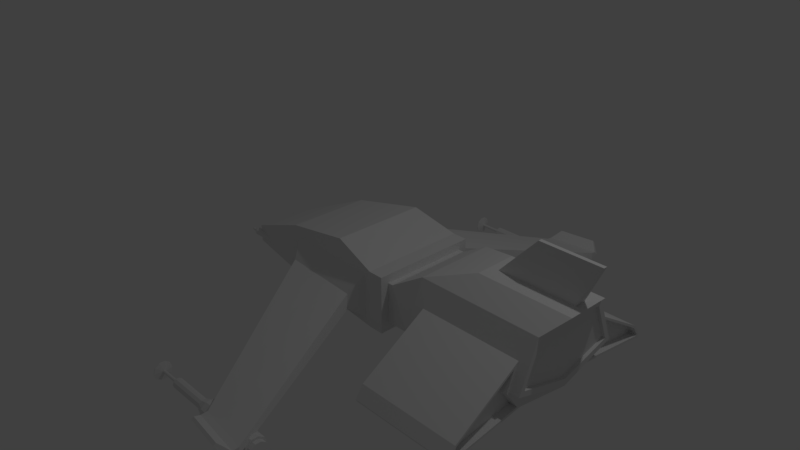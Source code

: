 # Source: nave.blend  (saved by Blender 2.79.0; exported with 4.5.12 LTS)
import bpy
from mathutils import Matrix  # noqa: F401  (used for matrix-valued properties, if any)

bpy.ops.wm.read_factory_settings(use_empty=True)
scene = bpy.context.scene
scene.name = 'Scene'

# ---- collections
col_collection_1 = bpy.data.collections.new('Collection 1'); scene.collection.children.link(col_collection_1)

# ---- materials (node trees are filled in below, after node groups)
mat_material = bpy.data.materials.new('Material')
mat_material.alpha_threshold = 0.0
mat_material.roughness = 0.5
mat_material.line_color = (0.0, 0.0, 0.0, 1.0)

# ---- material node trees

# ---- world
world_world = bpy.data.worlds.new('World'); scene.world = world_world
world_world.color = (0.05088, 0.05088, 0.05088)
world_world.use_sun_shadow = False
world_world.sun_shadow_jitter_overblur = 0.0
world_world.cycles.sampling_method = 'MANUAL'

# ---- cameras
cam_camera = bpy.data.cameras.new('Camera')
cam_camera.clip_end = 100.0
cam_camera.lens = 35.0
cam_camera.sensor_width = 32.0
cam_camera.sensor_height = 18.0
cam_camera.ortho_scale = 7.314
cam_camera.dof.focus_distance = 0.0

# ---- lights
light_lamp = bpy.data.lights.new('Lamp', 'POINT')
light_lamp.transmission_factor = 0.0
light_lamp.cutoff_distance = 30.0
light_lamp.energy = 100.0
light_lamp.shadow_buffer_clip_start = 1.001
light_lamp.shadow_soft_size = 0.1
light_lamp.shadow_maximum_resolution = 0.006
light_lamp.use_absolute_resolution = True

# ---- meshes
me_cube = bpy.data.meshes.new('Cube')
me_cube.from_pydata([(0.7028, -0.6858, -0.3243), (-0.6763, -0.5838, -0.2789), (0.7028, -0.6858, 0.2599), (-0.6763, -0.5838, 0.2145), (-1.903, -0.3456, -0.3968), (-1.903, -0.3456, -0.1596), (1.015, -0.5962, -0.298), (1.015, -0.5962, 0.2336), (1.015, -0.7083, -0.4101), (1.015, -0.7083, 0.3457), (1.083, -0.5962, -0.298), (1.083, -0.5962, 0.2336), (1.083, -0.5962, -0.298), (1.083, -0.5962, 0.2336), (1.64, -0.7767, -0.1264), (1.64, -0.6489, 0.1942), (3.007, -0.8099, -0.1304), (3.007, -0.7093, 0.1221), (0.8161, -0.7083, -0.4101), (-0.7895, -0.5613, -0.3817), (0.8161, -0.7083, 0.3457), (-0.7895, -0.5613, 0.3173), (0.8161, 0.0, -0.4101), (-0.7895, 0.0, -0.3817), (0.8161, 0.0, 0.3457), (-0.7895, 0.0, 0.3173), (-1.903, 0.0, -0.3968), (-1.903, 0.0, -0.1596), (1.015, 0.0, -0.4101), (1.015, 0.0, 0.3457), (1.015, 0.0, -0.298), (1.015, 0.0, 0.2336), (1.083, 0.0, -0.298), (1.083, 0.0, 0.2336), (1.083, 0.0, -0.298), (1.083, 0.0, 0.2336), (1.64, -0.5672, -0.423), (1.502, 0.0, 0.4888), (3.007, -0.6192, -0.4004), (3.144, 0.0, 0.4888), (0.573, -0.854, -0.2079), (-0.5555, -0.7678, -0.1941), (0.573, -0.854, 0.002114), (-0.5555, -0.7678, -0.01676), (1.392, -2.981, -0.6405), (0.6761, -2.895, -0.6356), (1.392, -2.981, -0.5452), (0.6761, -2.895, -0.5552), (1.374, -3.13, -0.6238), (0.6592, -3.038, -0.6215), (1.383, -3.058, -0.5619), (0.6664, -2.978, -0.5692), (1.263, -3.197, -0.4917), (0.7513, -3.132, -0.492), (1.267, -3.164, -0.463), (0.7546, -3.104, -0.4678), (1.502, 0.0, -0.3698), (3.144, 0.0, -0.3698), (2.101, 0.0, 0.6932), (2.101, -0.2775, 0.6932), (3.339, 0.0, 0.6932), (3.339, -0.2775, 0.6932), (2.21, 0.0, 0.6932), (2.21, -0.07695, 0.6932), (3.229, 0.0, 0.6932), (3.229, -0.07695, 0.6932), (2.671, 0.0, 1.211), (2.671, -0.02475, 1.211), (3.473, 0.0, 1.211), (3.473, -0.02475, 1.211), (1.502, -0.7767, -0.1264), (1.502, 0.0, -0.3698), (1.502, -0.5315, 0.4888), (3.144, -0.7767, -0.1264), (3.144, 0.0, -0.3698), (3.144, -0.5315, 0.4888), (1.64, -1.658, -0.5191), (3.007, -1.623, -0.5202), (1.64, -1.629, -0.5664), (1.64, -1.552, -0.3663), (3.007, -1.614, -0.5348), (3.007, -1.531, -0.3881), (0.04745, -0.6379, -0.3965), (0.2019, -0.6379, 0.5244), (0.04263, -0.637, -0.3026), (0.04263, -0.637, 0.2382), (0.2019, 0.0, 0.5244), (0.04745, 0.0, -0.3965), (0.0328, -0.8128, -0.2013), (0.0328, -0.8128, -0.006921), (1.049, -2.94, -0.6381), (1.049, -2.94, -0.55), (1.032, -3.086, -0.6227), (1.04, -3.02, -0.5654), (1.018, -3.166, -0.4918), (1.022, -3.135, -0.4653), (3.144, 0.0, -0.2797), (3.144, -0.694, -0.08103), (3.144, -0.4939, 0.4211), (3.144, 0.0, 0.4211), (3.102, 0.0, -0.2797), (3.102, -0.694, -0.08103), (3.102, -0.4939, 0.4211), (3.102, 0.0, 0.4211), (3.007, -0.5672, -0.423), (3.007, -0.7767, -0.1264), (3.007, -0.6489, 0.1942), (3.007, -1.629, -0.5664), (3.007, -1.658, -0.5191), (3.007, -1.552, -0.3663), (2.902, -0.8099, -0.1304), (2.902, -1.623, -0.5202), (2.902, -0.6192, -0.4004), (2.902, -0.7093, 0.1221), (2.902, -1.614, -0.5348), (2.902, -1.531, -0.3881), (-2.033, -0.3427, -0.2822), (-1.122, -0.3572, -0.2716), (-1.97, -0.3072, -0.2716), (-1.122, -0.3072, -0.2716), (-1.97, -0.3167, -0.301), (-1.122, -0.3167, -0.301), (-1.97, -0.3417, -0.3192), (-1.122, -0.3417, -0.3192), (-1.97, -0.3726, -0.3192), (-1.122, -0.3726, -0.3192), (-1.97, -0.3976, -0.301), (-1.122, -0.3976, -0.301), (-1.97, -0.4072, -0.2716), (-1.122, -0.4072, -0.2716), (-1.97, -0.3976, -0.2423), (-1.122, -0.3976, -0.2423), (-1.97, -0.3726, -0.2241), (-1.122, -0.3726, -0.2241), (-1.97, -0.3417, -0.2241), (-1.122, -0.3417, -0.2241), (-1.97, -0.3167, -0.2423), (-1.122, -0.3167, -0.2423), (1.426, -2.659, -0.7069), (0.5233, -2.629, -0.7069), (1.372, -2.629, -0.7069), (0.5233, -2.657, -0.7937), (1.372, -2.657, -0.7937), (0.5233, -2.731, -0.8473), (1.372, -2.731, -0.8473), (0.5233, -2.822, -0.8473), (1.372, -2.822, -0.8473), (0.5233, -2.896, -0.7937), (1.372, -2.896, -0.7937), (0.5233, -2.924, -0.7069), (1.372, -2.924, -0.7069), (0.5233, -2.896, -0.6202), (1.372, -2.896, -0.6202), (0.5233, -2.822, -0.5666), (1.372, -2.822, -0.5666), (0.5233, -2.731, -0.5666), (1.372, -2.731, -0.5666), (0.5233, -2.657, -0.6202), (1.372, -2.657, -0.6202), (1.372, -2.659, -0.7069), (1.372, -2.682, -0.7757), (1.372, -2.74, -0.8182), (1.372, -2.812, -0.8182), (1.372, -2.871, -0.7757), (1.372, -2.893, -0.7069), (1.372, -2.871, -0.6381), (1.372, -2.812, -0.5956), (1.372, -2.74, -0.5956), (1.372, -2.682, -0.6381), (1.426, -2.776, -0.7069), (1.426, -2.682, -0.7757), (1.426, -2.74, -0.8182), (1.426, -2.812, -0.8182), (1.426, -2.871, -0.7757), (1.426, -2.893, -0.7069), (1.426, -2.871, -0.6381), (1.426, -2.812, -0.5956), (1.426, -2.74, -0.5956), (1.426, -2.682, -0.6381), (0.5233, -2.678, -0.7782), (0.4085, -2.722, -0.7462), (0.5233, -2.655, -0.7069), (0.5233, -2.739, -0.8222), (0.5233, -2.814, -0.8222), (0.5233, -2.874, -0.7782), (0.5233, -2.897, -0.7069), (0.5233, -2.874, -0.6357), (0.5233, -2.814, -0.5916), (0.5233, -2.739, -0.5916), (0.5233, -2.678, -0.6357), (0.4085, -2.703, -0.7598), (-0.1627, -2.722, -0.7462), (0.4085, -2.686, -0.7069), (0.4085, -2.748, -0.7925), (0.4085, -2.804, -0.7925), (0.4085, -2.849, -0.7598), (0.4085, -2.866, -0.7069), (0.4085, -2.849, -0.654), (0.4084, -2.804, -0.6214), (0.4084, -2.748, -0.6214), (0.4085, -2.703, -0.654), (-0.1627, -2.76, -0.7189), (0.4085, -2.709, -0.7069), (0.4085, -2.756, -0.7705), (0.4085, -2.797, -0.7705), (0.4085, -2.83, -0.7462), (0.4085, -2.843, -0.7069), (0.4085, -2.83, -0.6676), (0.4084, -2.797, -0.6434), (0.4084, -2.756, -0.6434), (0.4085, -2.722, -0.6676), (-0.4669, -2.76, -0.719), (-0.1627, -2.709, -0.7069), (-0.1627, -2.756, -0.7705), (-0.1627, -2.797, -0.7705), (-0.1627, -2.83, -0.7462), (-0.1627, -2.843, -0.7069), (-0.1627, -2.83, -0.6677), (-0.1627, -2.797, -0.6434), (-0.1627, -2.756, -0.6434), (-0.1627, -2.722, -0.6677), (-0.1627, -2.756, -0.7069), (-0.1627, -2.77, -0.7264), (-0.1627, -2.783, -0.7264), (-0.1627, -2.793, -0.7189), (-0.1627, -2.797, -0.7069), (-0.1627, -2.793, -0.695), (-0.1627, -2.783, -0.6875), (-0.1627, -2.77, -0.6875), (-0.1627, -2.76, -0.695), (-0.4995, -2.679, -0.7778), (-0.4669, -2.756, -0.707), (-0.4669, -2.77, -0.7264), (-0.4669, -2.783, -0.7264), (-0.4669, -2.793, -0.719), (-0.4669, -2.797, -0.707), (-0.4669, -2.793, -0.695), (-0.4669, -2.783, -0.6875), (-0.4669, -2.77, -0.6875), (-0.4669, -2.76, -0.695), (-0.4919, -2.679, -0.7778), (-0.4747, -2.748, -0.7276), (-0.4919, -2.656, -0.707), (-0.4919, -2.739, -0.8215), (-0.4919, -2.813, -0.8215), (-0.4919, -2.874, -0.7778), (-0.4919, -2.897, -0.707), (-0.4919, -2.874, -0.6362), (-0.4919, -2.813, -0.5924), (-0.4919, -2.739, -0.5924), (-0.4919, -2.679, -0.6362), (-0.4747, -2.764, -0.7158), (-0.4995, -2.656, -0.707), (-0.4995, -2.739, -0.8215), (-0.4995, -2.813, -0.8215), (-0.4995, -2.874, -0.7778), (-0.4995, -2.897, -0.707), (-0.4995, -2.874, -0.6362), (-0.4995, -2.813, -0.5924), (-0.4995, -2.739, -0.5924), (-0.4995, -2.679, -0.6362), (-0.5556, -2.774, -0.7083), (-0.4747, -2.741, -0.707), (-0.4747, -2.765, -0.7404), (-0.4747, -2.787, -0.7404), (-0.4747, -2.805, -0.7276), (-0.4747, -2.811, -0.707), (-0.4747, -2.805, -0.6863), (-0.4747, -2.787, -0.6736), (-0.4747, -2.765, -0.6736), (-0.4747, -2.748, -0.6863), (-0.4747, -2.761, -0.707), (-0.4747, -2.772, -0.7213), (-0.4747, -2.781, -0.7213), (-0.4747, -2.788, -0.7158), (-0.4747, -2.791, -0.707), (-0.4747, -2.788, -0.6981), (-0.4747, -2.781, -0.6926), (-0.4747, -2.772, -0.6926), (-0.4747, -2.764, -0.6981), (-0.5556, -2.776, -0.707), (-0.5556, -2.774, -0.707), (-0.5556, -2.776, -0.7091), (-0.5556, -2.777, -0.7091), (-0.5556, -2.778, -0.7083), (-0.5556, -2.779, -0.707), (-0.5556, -2.778, -0.7056), (-0.5556, -2.777, -0.7048), (-0.5556, -2.776, -0.7048), (-0.5556, -2.774, -0.7056), (-1.97, -0.3235, -0.2961), (-2.074, -0.3427, -0.2822), (-1.97, -0.3155, -0.2716), (-1.97, -0.3443, -0.3113), (-1.97, -0.3701, -0.3113), (-1.97, -0.3909, -0.2961), (-1.97, -0.3988, -0.2716), (-1.97, -0.3909, -0.2472), (-1.97, -0.3701, -0.232), (-1.97, -0.3443, -0.232), (-1.97, -0.3235, -0.2472), (-2.033, -0.3393, -0.2716), (-2.033, -0.3517, -0.2887), (-2.033, -0.3627, -0.2887), (-2.033, -0.3717, -0.2822), (-2.033, -0.3751, -0.2716), (-2.033, -0.3717, -0.2611), (-2.033, -0.3627, -0.2546), (-2.033, -0.3517, -0.2546), (-2.033, -0.3427, -0.2611), (-2.074, -0.3393, -0.2716), (-2.074, -0.3517, -0.2887), (-2.074, -0.3627, -0.2887), (-2.074, -0.3717, -0.2822), (-2.074, -0.3751, -0.2716), (-2.074, -0.3717, -0.2611), (-2.074, -0.3627, -0.2546), (-2.074, -0.3517, -0.2546), (-2.074, -0.3427, -0.2611), (-2.104, -0.3536, -0.2743), (-2.104, -0.3572, -0.2717), (-2.104, -0.3528, -0.2717), (-2.104, -0.3558, -0.2759), (-2.104, -0.3586, -0.2759), (-2.104, -0.3608, -0.2743), (-2.104, -0.3616, -0.2717), (-2.104, -0.3608, -0.269), (-2.104, -0.3586, -0.2674), (-2.104, -0.3558, -0.2674), (-2.104, -0.3536, -0.269)], [], [(87, 82, 19, 23), (86, 25, 21, 83), (24, 20, 9, 29), (0, 2, 42, 40), (23, 19, 4, 26), (19, 21, 5, 4), (20, 18, 8, 9), (30, 6, 8, 28), (6, 7, 9, 8), (35, 11, 72, 37), (7, 6, 12, 13), (31, 7, 13, 33), (34, 10, 12, 32), (10, 11, 13, 12), (77, 80, 114, 111), (11, 10, 70, 72), (39, 75, 98, 99), (75, 39, 60, 61), (84, 1, 19, 82), (2, 0, 18, 20), (1, 3, 21, 19), (85, 2, 20, 83), (106, 15, 79, 109), (10, 34, 71, 70), (11, 35, 33, 13), (6, 30, 32, 12), (7, 31, 29, 9), (18, 22, 28, 8), (21, 25, 27, 5), (4, 5, 27, 26), (43, 41, 45, 47), (3, 1, 41, 43), (84, 0, 40, 88), (85, 3, 43, 89), (91, 47, 51, 93), (88, 40, 44, 90), (89, 43, 47, 91), (40, 42, 46, 44), (51, 49, 53, 55), (44, 46, 50, 48), (47, 45, 49, 51), (90, 44, 48, 92), (94, 95, 55, 53), (92, 48, 52, 94), (93, 51, 55, 95), (48, 50, 54, 52), (74, 71, 56, 57), (59, 61, 65, 63), (37, 72, 59, 58), (72, 75, 61, 59), (63, 65, 69, 67), (58, 59, 63, 62), (61, 60, 64, 65), (66, 67, 69, 68), (62, 63, 67, 66), (65, 64, 68, 69), (36, 14, 70, 71), (14, 15, 72, 70), (105, 104, 74, 73), (106, 105, 73, 75), (15, 106, 75, 72), (104, 36, 71, 74), (79, 76, 108, 109), (76, 78, 107, 108), (14, 36, 78, 76), (36, 104, 107, 78), (17, 81, 115, 113), (15, 14, 76, 79), (50, 93, 95, 54), (49, 92, 94, 53), (52, 54, 95, 94), (45, 90, 92, 49), (42, 89, 91, 46), (41, 88, 90, 45), (46, 91, 93, 50), (2, 85, 89, 42), (1, 84, 88, 41), (3, 85, 83, 21), (0, 84, 82, 18), (24, 86, 83, 20), (22, 18, 82, 87), (99, 98, 102, 103), (73, 74, 96, 97), (75, 73, 97, 98), (100, 103, 102, 101), (97, 96, 100, 101), (98, 97, 101, 102), (16, 38, 104, 105), (17, 16, 105, 106), (80, 77, 108, 107), (77, 81, 109, 108), (81, 17, 106, 109), (38, 80, 107, 104), (112, 110, 111, 114), (110, 113, 115, 111), (38, 16, 110, 112), (80, 38, 112, 114), (81, 77, 111, 115), (16, 17, 113, 110), (126, 128, 296, 295), (117, 121, 119), (118, 119, 121, 120), (130, 132, 298, 297), (117, 123, 121), (120, 121, 123, 122), (134, 136, 300, 299), (117, 125, 123), (122, 123, 125, 124), (120, 122, 293, 290), (117, 127, 125), (124, 125, 127, 126), (124, 126, 295, 294), (117, 129, 127), (126, 127, 129, 128), (118, 120, 290, 292), (117, 131, 129), (128, 129, 131, 130), (128, 130, 297, 296), (117, 133, 131), (130, 131, 133, 132), (132, 134, 299, 298), (117, 135, 133), (132, 133, 135, 134), (122, 124, 294, 293), (117, 137, 135), (134, 135, 137, 136), (136, 118, 292, 300), (117, 119, 137), (136, 137, 119, 118), (141, 143, 182, 179), (140, 158, 168, 159), (139, 140, 142, 141), (145, 147, 184, 183), (144, 142, 160, 161), (141, 142, 144, 143), (139, 141, 179, 181), (148, 146, 162, 163), (143, 144, 146, 145), (149, 151, 186, 185), (152, 150, 164, 165), (145, 146, 148, 147), (153, 155, 188, 187), (156, 154, 166, 167), (147, 148, 150, 149), (143, 145, 183, 182), (146, 144, 161, 162), (149, 150, 152, 151), (157, 139, 181, 189), (150, 148, 163, 164), (151, 152, 154, 153), (147, 149, 185, 184), (154, 152, 165, 166), (153, 154, 156, 155), (151, 153, 187, 186), (158, 156, 167, 168), (155, 156, 158, 157), (155, 157, 189, 188), (142, 140, 159, 160), (157, 158, 140, 139), (167, 166, 176, 177), (160, 159, 138, 170), (159, 168, 178, 138), (165, 164, 174, 175), (163, 162, 172, 173), (168, 167, 177, 178), (161, 160, 170, 171), (166, 165, 175, 176), (164, 163, 173, 174), (162, 161, 171, 172), (169, 170, 138), (169, 171, 170), (169, 172, 171), (169, 173, 172), (169, 174, 173), (169, 175, 174), (169, 176, 175), (169, 177, 176), (169, 178, 177), (169, 138, 178), (179, 182, 193, 190), (186, 187, 198, 197), (184, 185, 196, 195), (182, 183, 194, 193), (187, 188, 199, 198), (181, 179, 190, 192), (189, 181, 192, 200), (185, 186, 197, 196), (183, 184, 195, 194), (188, 189, 200, 199), (199, 200, 210, 209), (190, 193, 203, 180), (197, 198, 208, 207), (195, 196, 206, 205), (193, 194, 204, 203), (198, 199, 209, 208), (192, 190, 180, 202), (200, 192, 202, 210), (196, 197, 207, 206), (194, 195, 205, 204), (204, 205, 215, 214), (209, 210, 220, 219), (180, 203, 213, 191), (207, 208, 218, 217), (205, 206, 216, 215), (203, 204, 214, 213), (208, 209, 219, 218), (202, 180, 191, 212), (210, 202, 212, 220), (206, 207, 217, 216), (216, 217, 226, 225), (214, 215, 224, 223), (219, 220, 229, 228), (191, 213, 222, 201), (217, 218, 227, 226), (215, 216, 225, 224), (213, 214, 223, 222), (218, 219, 228, 227), (212, 191, 201, 221), (220, 212, 221, 229), (221, 201, 211, 231), (229, 221, 231, 239), (225, 226, 236, 235), (223, 224, 234, 233), (228, 229, 239, 238), (201, 222, 232, 211), (226, 227, 237, 236), (224, 225, 235, 234), (222, 223, 233, 232), (227, 228, 238, 237), (233, 234, 245, 244), (238, 239, 250, 249), (211, 232, 243, 240), (236, 237, 248, 247), (234, 235, 246, 245), (232, 233, 244, 243), (237, 238, 249, 248), (231, 211, 240, 242), (239, 231, 242, 250), (235, 236, 247, 246), (242, 240, 230, 252), (250, 242, 252, 260), (246, 247, 257, 256), (244, 245, 255, 254), (249, 250, 260, 259), (240, 243, 253, 230), (247, 248, 258, 257), (245, 246, 256, 255), (243, 244, 254, 253), (248, 249, 259, 258), (258, 259, 269, 268), (252, 230, 241, 262), (260, 252, 262, 270), (256, 257, 267, 266), (254, 255, 265, 264), (259, 260, 270, 269), (230, 253, 263, 241), (257, 258, 268, 267), (255, 256, 266, 265), (253, 254, 264, 263), (263, 264, 273, 272), (268, 269, 278, 277), (262, 241, 251, 271), (270, 262, 271, 279), (266, 267, 276, 275), (264, 265, 274, 273), (269, 270, 279, 278), (241, 263, 272, 251), (267, 268, 277, 276), (265, 266, 275, 274), (274, 275, 285, 284), (272, 273, 283, 282), (277, 278, 288, 287), (271, 251, 261, 281), (279, 271, 281, 289), (275, 276, 286, 285), (273, 274, 284, 283), (278, 279, 289, 288), (251, 272, 282, 261), (276, 277, 287, 286), (280, 281, 261), (280, 261, 282), (280, 282, 283), (280, 283, 284), (280, 284, 285), (280, 285, 286), (280, 286, 287), (280, 287, 288), (280, 288, 289), (280, 289, 281), (290, 293, 302, 116), (297, 298, 307, 306), (295, 296, 305, 304), (293, 294, 303, 302), (298, 299, 308, 307), (292, 290, 116, 301), (300, 292, 301, 309), (296, 297, 306, 305), (294, 295, 304, 303), (299, 300, 309, 308), (308, 309, 318, 317), (116, 302, 311, 291), (306, 307, 316, 315), (304, 305, 314, 313), (302, 303, 312, 311), (307, 308, 317, 316), (301, 116, 291, 310), (309, 301, 310, 318), (305, 306, 315, 314), (303, 304, 313, 312), (312, 313, 324, 323), (317, 318, 329, 328), (291, 311, 322, 319), (315, 316, 327, 326), (313, 314, 325, 324), (311, 312, 323, 322), (316, 317, 328, 327), (310, 291, 319, 321), (318, 310, 321, 329), (314, 315, 326, 325), (320, 321, 319), (320, 319, 322), (320, 322, 323), (320, 323, 324), (320, 324, 325), (320, 325, 326), (320, 326, 327), (320, 327, 328), (320, 328, 329), (320, 329, 321)])
me_cube.materials.append(mat_material)
me_cube.use_remesh_preserve_volume = False
me_cube.use_remesh_preserve_attributes = False
me_cube.use_mirror_vertex_groups = False
me_cube.update()

# ---- objects
ob_cube = bpy.data.objects.new('Cube', me_cube)
ob_lamp = bpy.data.objects.new('Lamp', light_lamp)
ob_camera = bpy.data.objects.new('Camera', cam_camera)

# ---- transforms, parenting, visibility, modifiers, constraints
ob_cube.location = (0.0, 0.0, 0.0)
ob_cube.lock_rotations_4d = False
ob_cube.empty_display_type = 'ARROWS'
ob_cube.lineart.crease_threshold = 0.0
_m = ob_cube.modifiers.new('Mirror', 'MIRROR')
_m.use_axis = (False, True, False)
_m.use_clip = True
ob_lamp.location = (4.076, 1.005, 5.904)
ob_lamp.rotation_euler = (0.6503, 0.05522, 1.866)
ob_lamp.lock_rotations_4d = False
ob_lamp.empty_display_type = 'ARROWS'
ob_lamp.color = (0.0, 0.0, 0.0, 0.0)
ob_lamp.lineart.crease_threshold = 0.0
ob_camera.location = (7.481, -6.508, 5.344)
ob_camera.rotation_euler = (1.109, 0.0, 0.8149)
ob_camera.lock_rotations_4d = False
ob_camera.empty_display_type = 'ARROWS'
ob_camera.color = (0.0, 0.0, 0.0, 0.0)
ob_camera.display_type = 'WIRE'
ob_camera.lineart.crease_threshold = 0.0

# ---- collection membership
col_collection_1.objects.link(ob_cube)
col_collection_1.objects.link(ob_lamp)
col_collection_1.objects.link(ob_camera)

# ---- scene / render settings (as saved in the file)
scene.camera = ob_camera
scene.frame_start = 1; scene.frame_end = 250; scene.frame_set(1)
scene.render.engine = 'CYCLES'
scene.render.resolution_percentage = 50
scene.render.dither_intensity = 0.0
scene.cycles.use_denoising = False
scene.cycles.samples = 128
scene.cycles.sampling_pattern = 'TABULATED_SOBOL'
scene.cycles.use_adaptive_sampling = False
scene.cycles.use_light_tree = False
scene.cycles.blur_glossy = 0.0
scene.cycles.sample_clamp_indirect = 0.0
scene.view_settings.view_transform = 'Standard'
bpy.context.view_layer.update()
